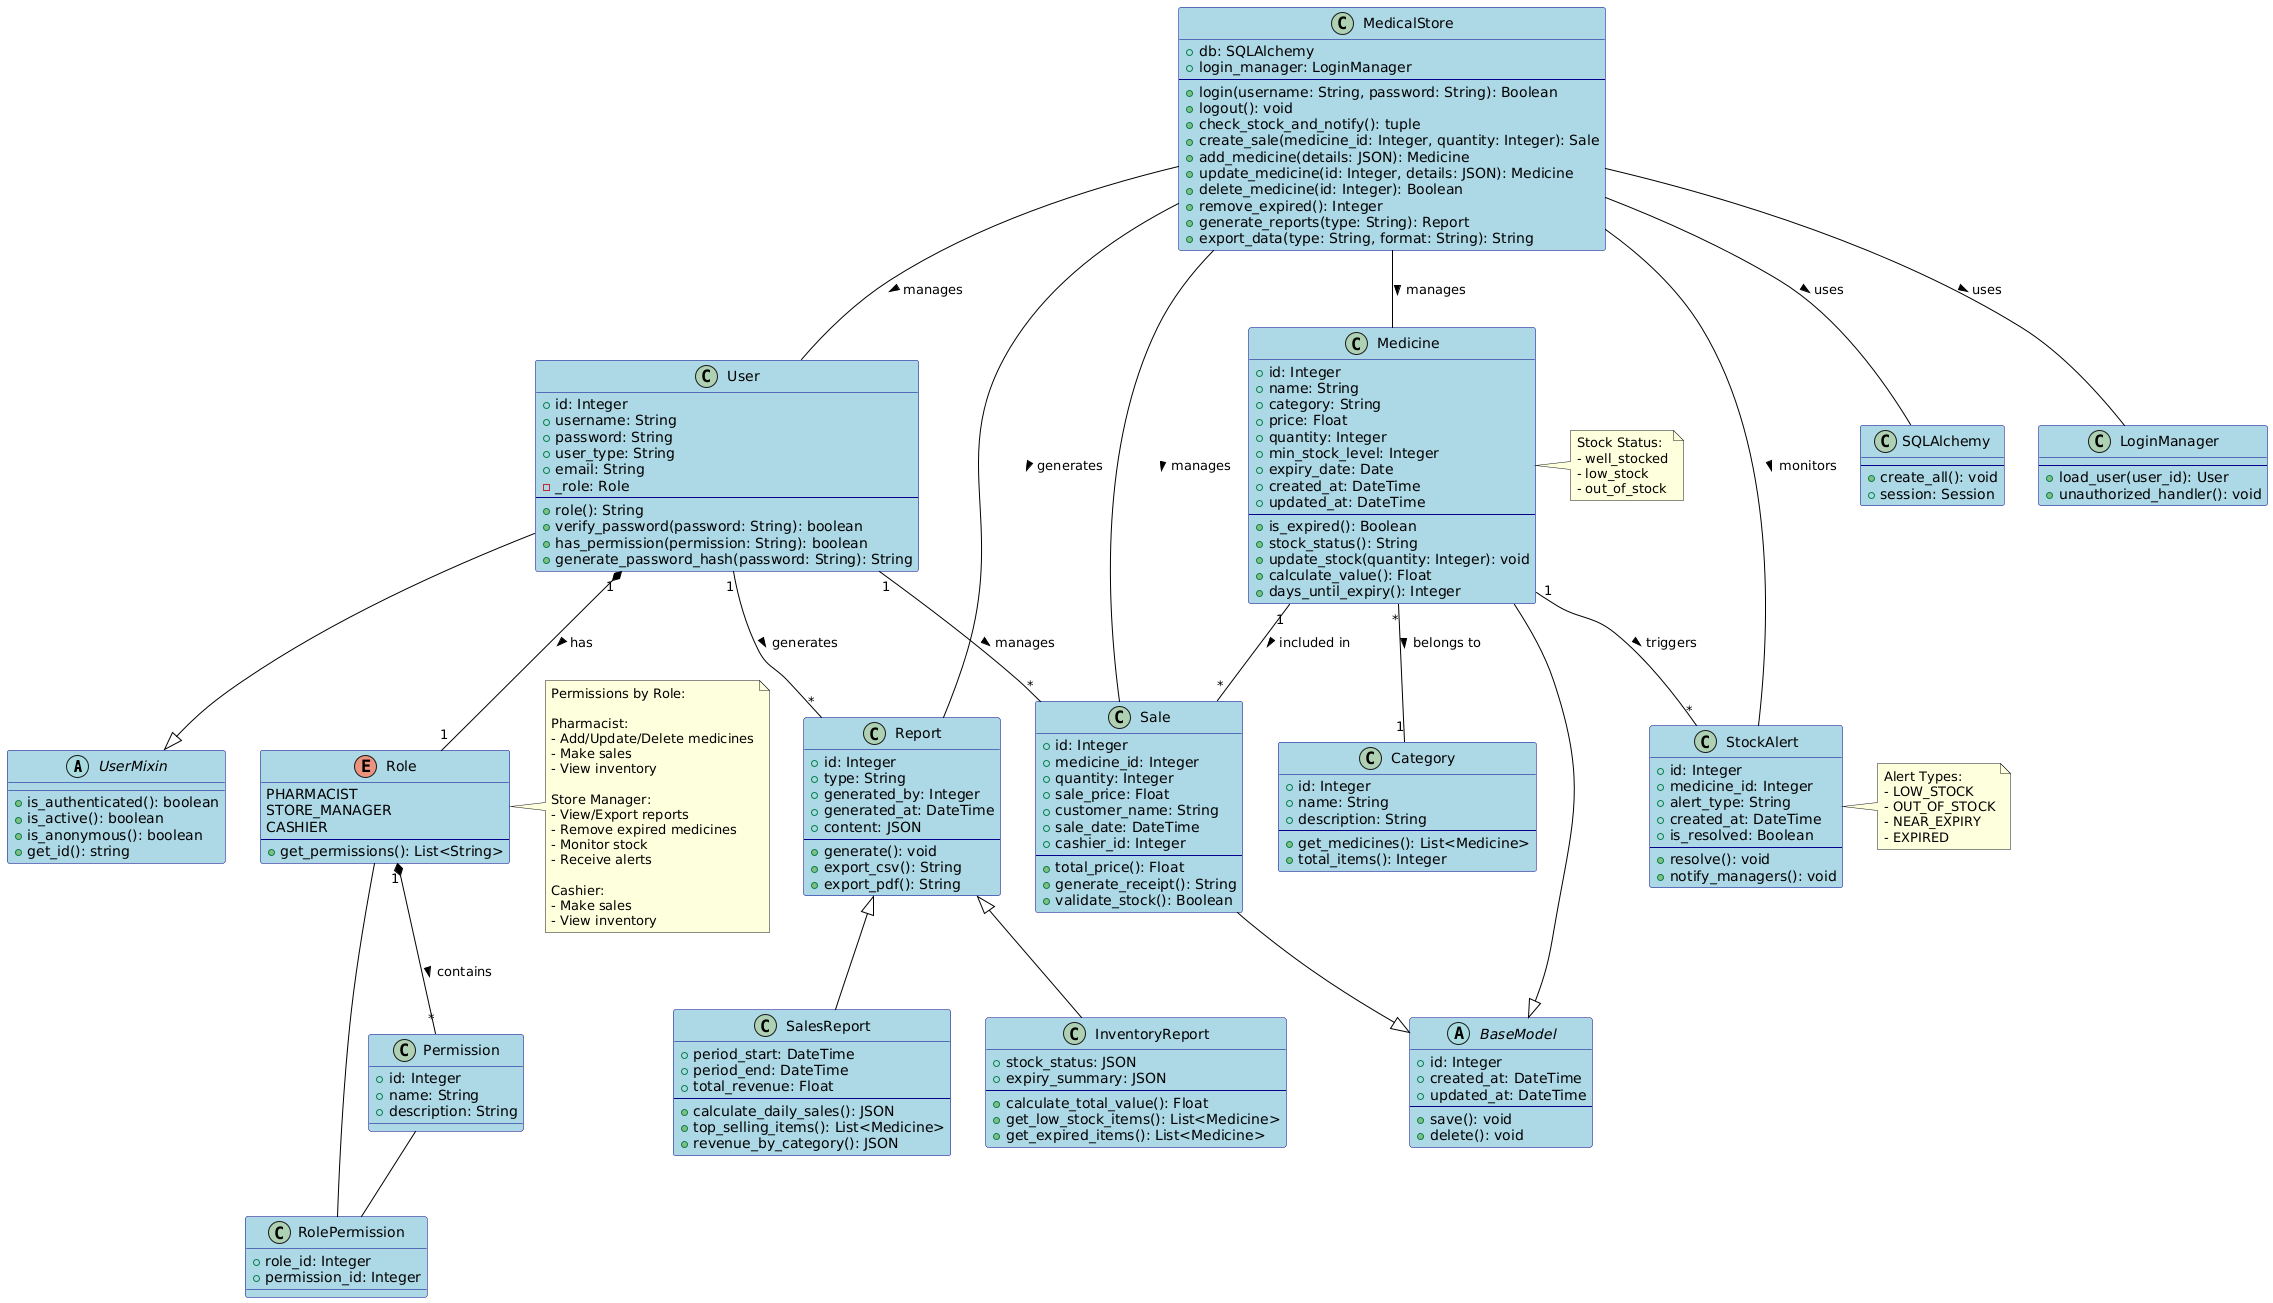

The diagram above was rendered by PlantUML. Its source (embedded in the PNG):
@startuml
' Style definitions
skinparam class {
    BackgroundColor LightBlue
    ArrowColor Black
    BorderColor DarkBlue
}

' Abstract base classes
abstract class UserMixin {
    + is_authenticated(): boolean
    + is_active(): boolean
    + is_anonymous(): boolean
    + get_id(): string
}

abstract class BaseModel {
    + id: Integer
    + created_at: DateTime
    + updated_at: DateTime
    --
    + save(): void
    + delete(): void
}

' User and Role classes
class User {
    + id: Integer
    + username: String
    + password: String
    + user_type: String
    + email: String
    - _role: Role
    --
    + role(): String
    + verify_password(password: String): boolean
    + has_permission(permission: String): boolean
    + generate_password_hash(password: String): String
}

enum Role {
    PHARMACIST
    STORE_MANAGER
    CASHIER
    --
    + get_permissions(): List<String>
}

class Permission {
    + id: Integer
    + name: String
    + description: String
}

class RolePermission {
    + role_id: Integer
    + permission_id: Integer
}

' Inventory related classes
class Medicine {
    + id: Integer
    + name: String
    + category: String
    + price: Float
    + quantity: Integer
    + min_stock_level: Integer
    + expiry_date: Date
    + created_at: DateTime
    + updated_at: DateTime
    --
    + is_expired(): Boolean
    + stock_status(): String
    + update_stock(quantity: Integer): void
    + calculate_value(): Float
    + days_until_expiry(): Integer
}

class Category {
    + id: Integer
    + name: String
    + description: String
    --
    + get_medicines(): List<Medicine>
    + total_items(): Integer
}

' Transaction related classes
class Sale {
    + id: Integer
    + medicine_id: Integer
    + quantity: Integer
    + sale_price: Float
    + customer_name: String
    + sale_date: DateTime
    + cashier_id: Integer
    --
    + total_price(): Float
    + generate_receipt(): String
    + validate_stock(): Boolean
}

class StockAlert {
    + id: Integer
    + medicine_id: Integer
    + alert_type: String
    + created_at: DateTime
    + is_resolved: Boolean
    --
    + resolve(): void
    + notify_managers(): void
}

' Report related classes
class Report {
    + id: Integer
    + type: String
    + generated_by: Integer
    + generated_at: DateTime
    + content: JSON
    --
    + generate(): void
    + export_csv(): String
    + export_pdf(): String
}

class InventoryReport {
    + stock_status: JSON
    + expiry_summary: JSON
    --
    + calculate_total_value(): Float
    + get_low_stock_items(): List<Medicine>
    + get_expired_items(): List<Medicine>
}

class SalesReport {
    + period_start: DateTime
    + period_end: DateTime
    + total_revenue: Float
    --
    + calculate_daily_sales(): JSON
    + top_selling_items(): List<Medicine>
    + revenue_by_category(): JSON
}

' System Management
class MedicalStore {
    + db: SQLAlchemy
    + login_manager: LoginManager
    --
    + login(username: String, password: String): Boolean
    + logout(): void
    + check_stock_and_notify(): tuple
    + create_sale(medicine_id: Integer, quantity: Integer): Sale
    + add_medicine(details: JSON): Medicine
    + update_medicine(id: Integer, details: JSON): Medicine
    + delete_medicine(id: Integer): Boolean
    + remove_expired(): Integer
    + generate_reports(type: String): Report
    + export_data(type: String, format: String): String
}

' Database and Authentication
class SQLAlchemy {
    --
    + create_all(): void
    + session: Session
}

class LoginManager {
    --
    + load_user(user_id): User
    + unauthorized_handler(): void
}

' Relationships
User --|> UserMixin
Medicine --|> BaseModel
Sale --|> BaseModel

User "1" *-- "1" Role : has >
Role "1" *-- "*" Permission : contains >
Role -- RolePermission
Permission -- RolePermission

Medicine "1" -- "*" Sale : included in >
Medicine "1" -- "*" StockAlert : triggers >
Medicine "*" -- "1" Category : belongs to >

User "1" -- "*" Sale : manages >
User "1" -- "*" Report : generates >

Report <|-- InventoryReport
Report <|-- SalesReport

MedicalStore -- LoginManager : uses >
MedicalStore -- SQLAlchemy : uses >
MedicalStore -- User : manages >
MedicalStore -- Medicine : manages >
MedicalStore -- Sale : manages >
MedicalStore -- Report : generates >
MedicalStore -- StockAlert : monitors >

' Notes
note right of Role
  Permissions by Role:
  
  Pharmacist:
  - Add/Update/Delete medicines
  - Make sales
  - View inventory
  
  Store Manager:
  - View/Export reports
  - Remove expired medicines
  - Monitor stock
  - Receive alerts
  
  Cashier:
  - Make sales
  - View inventory
end note

note right of StockAlert
  Alert Types:
  - LOW_STOCK
  - OUT_OF_STOCK
  - NEAR_EXPIRY
  - EXPIRED
end note

note right of Medicine
  Stock Status:
  - well_stocked
  - low_stock
  - out_of_stock
end note
@enduml